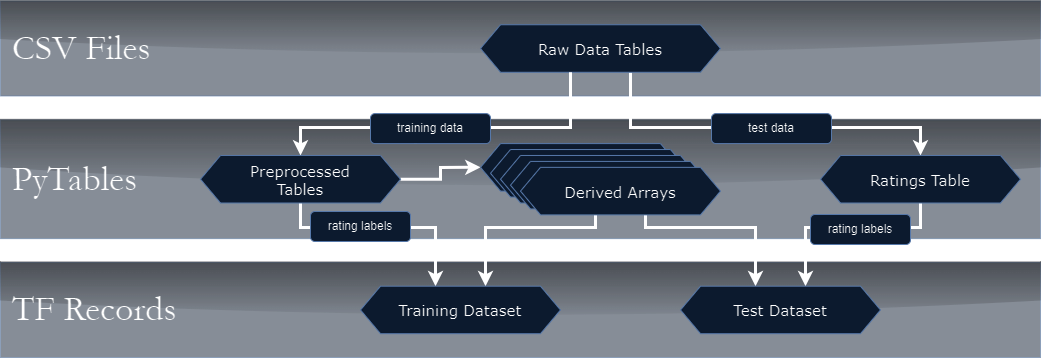

The diagram above was exported from draw.io. Its source (the exported page's mxGraphModel, read from the mxfile embedded in the PNG):
<mxGraphModel dx="1434" dy="772" grid="1" gridSize="10" guides="1" tooltips="1" connect="1" arrows="1" fold="1" page="1" pageScale="1" pageWidth="850" pageHeight="1100" math="0" shadow="0">
  <root>
    <mxCell id="0" />
    <mxCell id="1" parent="0" />
    <mxCell id="zYfZtpI2yFnRTxpxtUnS-12" value="&lt;font style=&quot;font-size: 36px;&quot;&gt;TF Records&lt;/font&gt;" style="rounded=0;whiteSpace=wrap;html=1;align=left;spacingLeft=10;fontFamily=Garamond;strokeWidth=1;opacity=50;glass=1;fillColor=#dae8fc;strokeColor=#6c8ebf;" parent="1" vertex="1">
      <mxGeometry x="40" y="344.92753623188406" width="1040" height="95.07246376811595" as="geometry" />
    </mxCell>
    <mxCell id="zYfZtpI2yFnRTxpxtUnS-1" value="&lt;font style=&quot;font-size: 36px;&quot;&gt;CSV Files&lt;/font&gt;" style="rounded=0;whiteSpace=wrap;html=1;align=left;spacingLeft=10;fontFamily=Garamond;strokeWidth=1;opacity=50;glass=1;labelBorderColor=none;labelBackgroundColor=none;textShadow=0;fillColor=#dae8fc;strokeColor=#6c8ebf;" parent="1" vertex="1">
      <mxGeometry x="40" y="83.47826086956522" width="1040" height="95.07246376811595" as="geometry" />
    </mxCell>
    <mxCell id="zYfZtpI2yFnRTxpxtUnS-2" value="&lt;font style=&quot;font-size: 36px;&quot;&gt;PyTables&lt;/font&gt;" style="rounded=0;whiteSpace=wrap;html=1;spacingLeft=10;align=left;fontFamily=Garamond;opacity=50;glass=1;fillColor=#dae8fc;strokeColor=#6c8ebf;" parent="1" vertex="1">
      <mxGeometry x="40" y="202.31884057971013" width="1040" height="118.84057971014492" as="geometry" />
    </mxCell>
    <mxCell id="vkBCURN-L21UiM1ovsS8-16" style="edgeStyle=orthogonalEdgeStyle;rounded=0;orthogonalLoop=1;jettySize=auto;html=1;exitX=0.375;exitY=1;exitDx=0;exitDy=0;entryX=0.5;entryY=0;entryDx=0;entryDy=0;strokeWidth=3;" parent="1" source="im9Df0FTBNrSi3XC7GWU-1" target="zYfZtpI2yFnRTxpxtUnS-4" edge="1">
      <mxGeometry relative="1" as="geometry">
        <Array as="points">
          <mxPoint x="340" y="210" />
        </Array>
      </mxGeometry>
    </mxCell>
    <mxCell id="vkBCURN-L21UiM1ovsS8-17" style="edgeStyle=orthogonalEdgeStyle;rounded=0;orthogonalLoop=1;jettySize=auto;html=1;exitX=0.625;exitY=1;exitDx=0;exitDy=0;strokeWidth=3;" parent="1" source="zYfZtpI2yFnRTxpxtUnS-3" target="vkBCURN-L21UiM1ovsS8-3" edge="1">
      <mxGeometry relative="1" as="geometry">
        <Array as="points">
          <mxPoint x="670" y="210" />
          <mxPoint x="960" y="210" />
        </Array>
      </mxGeometry>
    </mxCell>
    <mxCell id="zYfZtpI2yFnRTxpxtUnS-3" value="Raw Data&amp;nbsp;&lt;span style=&quot;background-color: initial;&quot;&gt;Tables&lt;/span&gt;" style="shape=hexagon;perimeter=hexagonPerimeter2;whiteSpace=wrap;html=1;fixedSize=1;fontFamily=Verdana;fontSize=15;fillColor=#dae8fc;strokeColor=#6c8ebf;" parent="1" vertex="1">
      <mxGeometry x="520" y="107.24637681159419" width="240" height="47.536231884057976" as="geometry" />
    </mxCell>
    <mxCell id="zYfZtpI2yFnRTxpxtUnS-11" style="edgeStyle=orthogonalEdgeStyle;rounded=0;orthogonalLoop=1;jettySize=auto;html=1;exitX=1;exitY=0.5;exitDx=0;exitDy=0;entryX=0;entryY=0.5;entryDx=0;entryDy=0;strokeWidth=3;" parent="1" source="zYfZtpI2yFnRTxpxtUnS-4" target="zYfZtpI2yFnRTxpxtUnS-6" edge="1">
      <mxGeometry relative="1" as="geometry">
        <Array as="points">
          <mxPoint x="480" y="261.7391304347826" />
          <mxPoint x="480" y="249.85507246376812" />
        </Array>
      </mxGeometry>
    </mxCell>
    <mxCell id="vkBCURN-L21UiM1ovsS8-14" style="edgeStyle=orthogonalEdgeStyle;rounded=0;orthogonalLoop=1;jettySize=auto;html=1;exitX=0.5;exitY=1;exitDx=0;exitDy=0;entryX=0.375;entryY=0;entryDx=0;entryDy=0;strokeWidth=3;" parent="1" source="zYfZtpI2yFnRTxpxtUnS-4" target="zYfZtpI2yFnRTxpxtUnS-13" edge="1">
      <mxGeometry relative="1" as="geometry">
        <Array as="points">
          <mxPoint x="340" y="310" />
          <mxPoint x="475" y="310" />
        </Array>
      </mxGeometry>
    </mxCell>
    <mxCell id="zYfZtpI2yFnRTxpxtUnS-4" value="Preprocessed&lt;div style=&quot;font-size: 15px;&quot;&gt;Tables&lt;/div&gt;" style="shape=hexagon;perimeter=hexagonPerimeter2;whiteSpace=wrap;html=1;fixedSize=1;fontFamily=Verdana;fontSize=15;fillColor=#dae8fc;strokeColor=#6c8ebf;" parent="1" vertex="1">
      <mxGeometry x="240" y="237.97101449275365" width="200" height="47.536231884057976" as="geometry" />
    </mxCell>
    <mxCell id="zYfZtpI2yFnRTxpxtUnS-6" value="" style="shape=hexagon;perimeter=hexagonPerimeter2;whiteSpace=wrap;html=1;fixedSize=1;fontFamily=Verdana;fontSize=20;fillColor=#dae8fc;strokeColor=#6c8ebf;" parent="1" vertex="1">
      <mxGeometry x="520" y="226.08695652173913" width="200" height="47.536231884057976" as="geometry" />
    </mxCell>
    <mxCell id="zYfZtpI2yFnRTxpxtUnS-7" value="" style="shape=hexagon;perimeter=hexagonPerimeter2;whiteSpace=wrap;html=1;fixedSize=1;fontFamily=Verdana;fontSize=20;fillColor=#dae8fc;strokeColor=#6c8ebf;" parent="1" vertex="1">
      <mxGeometry x="530" y="232.02898550724635" width="200" height="47.536231884057976" as="geometry" />
    </mxCell>
    <mxCell id="zYfZtpI2yFnRTxpxtUnS-8" value="" style="shape=hexagon;perimeter=hexagonPerimeter2;whiteSpace=wrap;html=1;fixedSize=1;fontFamily=Verdana;fontSize=15;fillColor=#dae8fc;strokeColor=#6c8ebf;" parent="1" vertex="1">
      <mxGeometry x="540" y="237.97101449275365" width="200" height="47.536231884057976" as="geometry" />
    </mxCell>
    <mxCell id="zYfZtpI2yFnRTxpxtUnS-9" value="" style="shape=hexagon;perimeter=hexagonPerimeter2;whiteSpace=wrap;html=1;fixedSize=1;fontFamily=Verdana;fontSize=20;fillColor=#dae8fc;strokeColor=#6c8ebf;" parent="1" vertex="1">
      <mxGeometry x="550" y="243.91304347826085" width="200" height="47.536231884057976" as="geometry" />
    </mxCell>
    <mxCell id="vkBCURN-L21UiM1ovsS8-20" style="edgeStyle=orthogonalEdgeStyle;rounded=0;orthogonalLoop=1;jettySize=auto;html=1;exitX=0.375;exitY=1;exitDx=0;exitDy=0;entryX=0.625;entryY=0;entryDx=0;entryDy=0;strokeWidth=3;" parent="1" source="zYfZtpI2yFnRTxpxtUnS-10" target="zYfZtpI2yFnRTxpxtUnS-13" edge="1">
      <mxGeometry relative="1" as="geometry">
        <Array as="points">
          <mxPoint x="635" y="310" />
          <mxPoint x="525" y="310" />
        </Array>
      </mxGeometry>
    </mxCell>
    <mxCell id="vkBCURN-L21UiM1ovsS8-22" style="edgeStyle=orthogonalEdgeStyle;rounded=0;orthogonalLoop=1;jettySize=auto;html=1;exitX=0.625;exitY=1;exitDx=0;exitDy=0;entryX=0.375;entryY=0;entryDx=0;entryDy=0;strokeWidth=3;" parent="1" source="zYfZtpI2yFnRTxpxtUnS-10" target="vkBCURN-L21UiM1ovsS8-9" edge="1">
      <mxGeometry relative="1" as="geometry">
        <Array as="points">
          <mxPoint x="685" y="310" />
          <mxPoint x="795" y="310" />
        </Array>
      </mxGeometry>
    </mxCell>
    <mxCell id="zYfZtpI2yFnRTxpxtUnS-10" value="Derived&amp;nbsp;&lt;span style=&quot;background-color: initial;&quot;&gt;Arrays&lt;/span&gt;" style="shape=hexagon;perimeter=hexagonPerimeter2;whiteSpace=wrap;html=1;fixedSize=1;fontFamily=Verdana;fontSize=15;fillColor=#dae8fc;strokeColor=#6c8ebf;" parent="1" vertex="1">
      <mxGeometry x="560" y="249.85507246376812" width="200" height="47.536231884057976" as="geometry" />
    </mxCell>
    <mxCell id="zYfZtpI2yFnRTxpxtUnS-13" value="Training Dataset" style="shape=hexagon;perimeter=hexagonPerimeter2;whiteSpace=wrap;html=1;fixedSize=1;fontFamily=Verdana;fontSize=15;fillColor=#dae8fc;strokeColor=#6c8ebf;" parent="1" vertex="1">
      <mxGeometry x="400" y="368.69565217391306" width="200" height="47.536231884057976" as="geometry" />
    </mxCell>
    <mxCell id="im9Df0FTBNrSi3XC7GWU-13" style="edgeStyle=orthogonalEdgeStyle;rounded=0;orthogonalLoop=1;jettySize=auto;html=1;exitX=0.5;exitY=1;exitDx=0;exitDy=0;entryX=0.625;entryY=0;entryDx=0;entryDy=0;strokeWidth=3;" parent="1" source="vkBCURN-L21UiM1ovsS8-3" target="vkBCURN-L21UiM1ovsS8-9" edge="1">
      <mxGeometry relative="1" as="geometry">
        <Array as="points">
          <mxPoint x="960" y="310" />
          <mxPoint x="845" y="310" />
        </Array>
      </mxGeometry>
    </mxCell>
    <mxCell id="vkBCURN-L21UiM1ovsS8-3" value="Ratings&amp;nbsp;&lt;span style=&quot;background-color: initial; font-size: 15px;&quot;&gt;Table&lt;/span&gt;" style="shape=hexagon;perimeter=hexagonPerimeter2;whiteSpace=wrap;html=1;fixedSize=1;fontFamily=Verdana;fontSize=15;fillColor=#dae8fc;strokeColor=#6c8ebf;" parent="1" vertex="1">
      <mxGeometry x="860" y="237.97101449275365" width="200" height="47.536231884057976" as="geometry" />
    </mxCell>
    <mxCell id="vkBCURN-L21UiM1ovsS8-9" value="Test Dataset" style="shape=hexagon;perimeter=hexagonPerimeter2;whiteSpace=wrap;html=1;fixedSize=1;fontFamily=Verdana;fontSize=15;fillColor=#dae8fc;strokeColor=#6c8ebf;" parent="1" vertex="1">
      <mxGeometry x="720" y="368.69565217391306" width="200" height="47.536231884057976" as="geometry" />
    </mxCell>
    <mxCell id="im9Df0FTBNrSi3XC7GWU-4" value="" style="edgeStyle=orthogonalEdgeStyle;rounded=0;orthogonalLoop=1;jettySize=auto;html=1;exitX=0.375;exitY=1;exitDx=0;exitDy=0;entryX=0.5;entryY=0;entryDx=0;entryDy=0;strokeWidth=3;" parent="1" source="zYfZtpI2yFnRTxpxtUnS-3" target="im9Df0FTBNrSi3XC7GWU-1" edge="1">
      <mxGeometry relative="1" as="geometry">
        <Array as="points">
          <mxPoint x="610" y="210" />
        </Array>
        <mxPoint x="610" y="155" as="sourcePoint" />
        <mxPoint x="340" y="238" as="targetPoint" />
      </mxGeometry>
    </mxCell>
    <mxCell id="im9Df0FTBNrSi3XC7GWU-1" value="training data" style="rounded=1;whiteSpace=wrap;html=1;fillColor=#dae8fc;strokeColor=#6c8ebf;" parent="1" vertex="1">
      <mxGeometry x="410" y="196.08999999999997" width="120" height="30" as="geometry" />
    </mxCell>
    <mxCell id="im9Df0FTBNrSi3XC7GWU-5" value="test data" style="rounded=1;whiteSpace=wrap;html=1;fillColor=#dae8fc;strokeColor=#6c8ebf;" parent="1" vertex="1">
      <mxGeometry x="751" y="196.08999999999997" width="120" height="30" as="geometry" />
    </mxCell>
    <mxCell id="im9Df0FTBNrSi3XC7GWU-10" value="rating labels" style="rounded=1;whiteSpace=wrap;html=1;fillColor=#dae8fc;strokeColor=#6c8ebf;" parent="1" vertex="1">
      <mxGeometry x="350" y="294" width="100" height="30" as="geometry" />
    </mxCell>
    <mxCell id="im9Df0FTBNrSi3XC7GWU-12" value="rating labels" style="rounded=1;whiteSpace=wrap;html=1;fillColor=#dae8fc;strokeColor=#6c8ebf;" parent="1" vertex="1">
      <mxGeometry x="850" y="297" width="100" height="30" as="geometry" />
    </mxCell>
  </root>
</mxGraphModel>